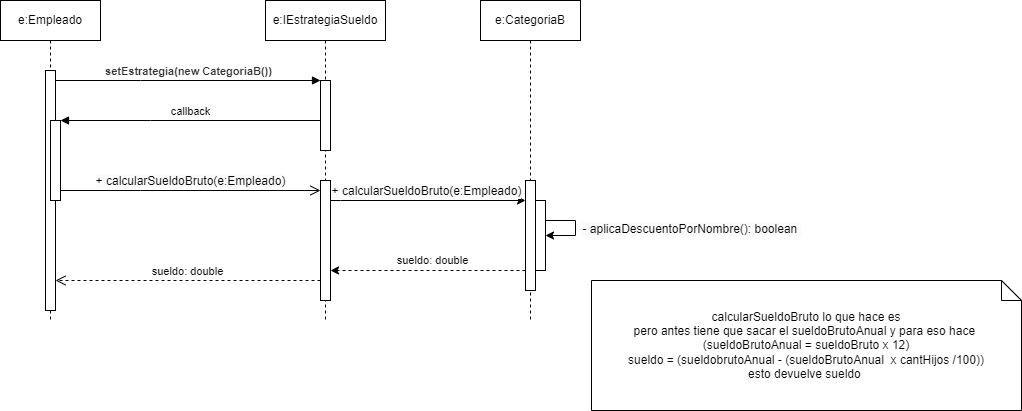

The diagram above was exported from draw.io. Its source (the exported page's mxGraphModel, read from the mxfile embedded in the PNG):
<mxGraphModel dx="1050" dy="557" grid="1" gridSize="10" guides="1" tooltips="1" connect="1" arrows="1" fold="1" page="1" pageScale="1" pageWidth="827" pageHeight="1169" math="0" shadow="0">
  <root>
    <mxCell id="0" />
    <mxCell id="1" parent="0" />
    <mxCell id="fvRHfO09Oukt1A9gzZlb-1" value="e:Empleado" style="shape=umlLifeline;perimeter=lifelinePerimeter;whiteSpace=wrap;html=1;container=0;dropTarget=0;collapsible=0;recursiveResize=0;outlineConnect=0;portConstraint=eastwest;newEdgeStyle={&quot;edgeStyle&quot;:&quot;elbowEdgeStyle&quot;,&quot;elbow&quot;:&quot;vertical&quot;,&quot;curved&quot;:0,&quot;rounded&quot;:0};" vertex="1" parent="1">
      <mxGeometry x="40" y="40" width="100" height="320" as="geometry" />
    </mxCell>
    <mxCell id="fvRHfO09Oukt1A9gzZlb-2" value="" style="html=1;points=[];perimeter=orthogonalPerimeter;outlineConnect=0;targetShapes=umlLifeline;portConstraint=eastwest;newEdgeStyle={&quot;edgeStyle&quot;:&quot;elbowEdgeStyle&quot;,&quot;elbow&quot;:&quot;vertical&quot;,&quot;curved&quot;:0,&quot;rounded&quot;:0};" vertex="1" parent="fvRHfO09Oukt1A9gzZlb-1">
      <mxGeometry x="45" y="70" width="10" height="240" as="geometry" />
    </mxCell>
    <mxCell id="fvRHfO09Oukt1A9gzZlb-3" value="" style="html=1;points=[];perimeter=orthogonalPerimeter;outlineConnect=0;targetShapes=umlLifeline;portConstraint=eastwest;newEdgeStyle={&quot;edgeStyle&quot;:&quot;elbowEdgeStyle&quot;,&quot;elbow&quot;:&quot;vertical&quot;,&quot;curved&quot;:0,&quot;rounded&quot;:0};" vertex="1" parent="fvRHfO09Oukt1A9gzZlb-1">
      <mxGeometry x="50" y="120" width="10" height="80" as="geometry" />
    </mxCell>
    <mxCell id="fvRHfO09Oukt1A9gzZlb-5" value="e:IEstrategiaSueldo" style="shape=umlLifeline;perimeter=lifelinePerimeter;whiteSpace=wrap;html=1;container=0;dropTarget=0;collapsible=0;recursiveResize=0;outlineConnect=0;portConstraint=eastwest;newEdgeStyle={&quot;edgeStyle&quot;:&quot;elbowEdgeStyle&quot;,&quot;elbow&quot;:&quot;vertical&quot;,&quot;curved&quot;:0,&quot;rounded&quot;:0};" vertex="1" parent="1">
      <mxGeometry x="305" y="40" width="120" height="320" as="geometry" />
    </mxCell>
    <mxCell id="fvRHfO09Oukt1A9gzZlb-6" value="" style="html=1;points=[];perimeter=orthogonalPerimeter;outlineConnect=0;targetShapes=umlLifeline;portConstraint=eastwest;newEdgeStyle={&quot;edgeStyle&quot;:&quot;elbowEdgeStyle&quot;,&quot;elbow&quot;:&quot;vertical&quot;,&quot;curved&quot;:0,&quot;rounded&quot;:0};" vertex="1" parent="fvRHfO09Oukt1A9gzZlb-5">
      <mxGeometry x="55" y="80" width="10" height="70" as="geometry" />
    </mxCell>
    <mxCell id="fvRHfO09Oukt1A9gzZlb-7" value="" style="html=1;points=[];perimeter=orthogonalPerimeter;outlineConnect=0;targetShapes=umlLifeline;portConstraint=eastwest;newEdgeStyle={&quot;edgeStyle&quot;:&quot;elbowEdgeStyle&quot;,&quot;elbow&quot;:&quot;vertical&quot;,&quot;curved&quot;:0,&quot;rounded&quot;:0};" vertex="1" parent="fvRHfO09Oukt1A9gzZlb-5">
      <mxGeometry x="55" y="180" width="10" height="120" as="geometry" />
    </mxCell>
    <mxCell id="fvRHfO09Oukt1A9gzZlb-8" value="&lt;span data-lucid-content=&quot;{&amp;quot;t&amp;quot;:&amp;quot;setEstrategia(new CategoriaB())&amp;quot;,&amp;quot;m&amp;quot;:[{&amp;quot;s&amp;quot;:0,&amp;quot;n&amp;quot;:&amp;quot;b&amp;quot;,&amp;quot;v&amp;quot;:true,&amp;quot;e&amp;quot;:31},{&amp;quot;s&amp;quot;:0,&amp;quot;n&amp;quot;:&amp;quot;s&amp;quot;,&amp;quot;v&amp;quot;:19.02978567631108,&amp;quot;e&amp;quot;:31},{&amp;quot;s&amp;quot;:0,&amp;quot;n&amp;quot;:&amp;quot;c&amp;quot;,&amp;quot;v&amp;quot;:&amp;quot;#333333ff&amp;quot;,&amp;quot;e&amp;quot;:31}]}&quot; data-lucid-type=&quot;application/vnd.lucid.text&quot;&gt;&lt;span style=&quot;font-weight: bold; color: rgb(51, 51, 51);&quot;&gt;&lt;font style=&quot;font-size: 11px;&quot;&gt;setEstrategia(new CategoriaB())&lt;/font&gt;&lt;/span&gt;&lt;/span&gt;" style="html=1;verticalAlign=bottom;endArrow=block;edgeStyle=elbowEdgeStyle;elbow=vertical;curved=0;rounded=0;" edge="1" parent="1" source="fvRHfO09Oukt1A9gzZlb-2" target="fvRHfO09Oukt1A9gzZlb-6">
      <mxGeometry relative="1" as="geometry">
        <mxPoint x="195" y="130" as="sourcePoint" />
        <Array as="points">
          <mxPoint x="180" y="120" />
        </Array>
      </mxGeometry>
    </mxCell>
    <mxCell id="fvRHfO09Oukt1A9gzZlb-9" value="sueldo: double" style="html=1;verticalAlign=bottom;endArrow=open;dashed=1;endSize=8;elbow=horizontal;rounded=0;" edge="1" parent="1">
      <mxGeometry relative="1" as="geometry">
        <mxPoint x="95" y="320" as="targetPoint" />
        <mxPoint x="360" y="320" as="sourcePoint" />
      </mxGeometry>
    </mxCell>
    <mxCell id="fvRHfO09Oukt1A9gzZlb-10" value="callback" style="html=1;verticalAlign=bottom;endArrow=block;edgeStyle=elbowEdgeStyle;elbow=vertical;curved=0;rounded=0;" edge="1" parent="1" source="fvRHfO09Oukt1A9gzZlb-6" target="fvRHfO09Oukt1A9gzZlb-3">
      <mxGeometry relative="1" as="geometry">
        <mxPoint x="175" y="160" as="sourcePoint" />
        <Array as="points">
          <mxPoint x="190" y="160" />
        </Array>
      </mxGeometry>
    </mxCell>
    <mxCell id="fvRHfO09Oukt1A9gzZlb-11" value="&lt;span style=&quot;font-size: 12px; text-align: left; background-color: rgb(251, 251, 251);&quot;&gt;+ calcularSueldoBruto(e:Empleado)&lt;/span&gt;" style="html=1;verticalAlign=bottom;endArrow=open;endSize=8;edgeStyle=elbowEdgeStyle;elbow=vertical;curved=0;rounded=0;" edge="1" parent="1" source="fvRHfO09Oukt1A9gzZlb-3" target="fvRHfO09Oukt1A9gzZlb-7">
      <mxGeometry relative="1" as="geometry">
        <mxPoint x="175" y="235" as="targetPoint" />
        <Array as="points">
          <mxPoint x="180" y="230" />
        </Array>
      </mxGeometry>
    </mxCell>
    <mxCell id="fvRHfO09Oukt1A9gzZlb-12" value="e:CategoriaB" style="shape=umlLifeline;perimeter=lifelinePerimeter;whiteSpace=wrap;html=1;container=0;dropTarget=0;collapsible=0;recursiveResize=0;outlineConnect=0;portConstraint=eastwest;newEdgeStyle={&quot;edgeStyle&quot;:&quot;elbowEdgeStyle&quot;,&quot;elbow&quot;:&quot;vertical&quot;,&quot;curved&quot;:0,&quot;rounded&quot;:0};" vertex="1" parent="1">
      <mxGeometry x="520" y="40" width="100" height="320" as="geometry" />
    </mxCell>
    <mxCell id="fvRHfO09Oukt1A9gzZlb-13" style="edgeStyle=elbowEdgeStyle;rounded=0;orthogonalLoop=1;jettySize=auto;html=1;elbow=vertical;curved=0;" edge="1" parent="fvRHfO09Oukt1A9gzZlb-12" source="fvRHfO09Oukt1A9gzZlb-16" target="fvRHfO09Oukt1A9gzZlb-12">
      <mxGeometry relative="1" as="geometry" />
    </mxCell>
    <mxCell id="fvRHfO09Oukt1A9gzZlb-14" style="edgeStyle=entityRelationEdgeStyle;rounded=0;orthogonalLoop=1;jettySize=auto;html=1;" edge="1" parent="fvRHfO09Oukt1A9gzZlb-12" target="fvRHfO09Oukt1A9gzZlb-17">
      <mxGeometry relative="1" as="geometry">
        <mxPoint x="140" y="300" as="targetPoint" />
        <mxPoint x="65" y="220" as="sourcePoint" />
        <Array as="points">
          <mxPoint x="90" y="230" />
          <mxPoint x="90" y="240" />
          <mxPoint x="80" y="270" />
          <mxPoint x="80" y="240" />
        </Array>
      </mxGeometry>
    </mxCell>
    <mxCell id="fvRHfO09Oukt1A9gzZlb-15" value="&lt;span style=&quot;font-size: 12px; text-align: left; background-color: rgb(251, 251, 251);&quot;&gt;- aplicaDescuentoPorNombre(): boolean&amp;nbsp;&lt;/span&gt;" style="edgeLabel;html=1;align=center;verticalAlign=middle;resizable=0;points=[];" vertex="1" connectable="0" parent="fvRHfO09Oukt1A9gzZlb-14">
      <mxGeometry x="-0.075" y="2" relative="1" as="geometry">
        <mxPoint x="113" y="3" as="offset" />
      </mxGeometry>
    </mxCell>
    <mxCell id="fvRHfO09Oukt1A9gzZlb-16" value="" style="html=1;points=[];perimeter=orthogonalPerimeter;outlineConnect=0;targetShapes=umlLifeline;portConstraint=eastwest;newEdgeStyle={&quot;edgeStyle&quot;:&quot;elbowEdgeStyle&quot;,&quot;elbow&quot;:&quot;vertical&quot;,&quot;curved&quot;:0,&quot;rounded&quot;:0};" vertex="1" parent="fvRHfO09Oukt1A9gzZlb-12">
      <mxGeometry x="45" y="180" width="10" height="110" as="geometry" />
    </mxCell>
    <mxCell id="fvRHfO09Oukt1A9gzZlb-17" value="" style="html=1;points=[];perimeter=orthogonalPerimeter;outlineConnect=0;targetShapes=umlLifeline;portConstraint=eastwest;newEdgeStyle={&quot;edgeStyle&quot;:&quot;elbowEdgeStyle&quot;,&quot;elbow&quot;:&quot;vertical&quot;,&quot;curved&quot;:0,&quot;rounded&quot;:0};" vertex="1" parent="fvRHfO09Oukt1A9gzZlb-12">
      <mxGeometry x="55" y="200" width="10" height="70" as="geometry" />
    </mxCell>
    <mxCell id="fvRHfO09Oukt1A9gzZlb-18" style="edgeStyle=elbowEdgeStyle;rounded=0;orthogonalLoop=1;jettySize=auto;html=1;elbow=vertical;curved=0;" edge="1" parent="1" source="fvRHfO09Oukt1A9gzZlb-7" target="fvRHfO09Oukt1A9gzZlb-16">
      <mxGeometry relative="1" as="geometry">
        <mxPoint x="394.9999999999999" y="240.00310344827597" as="sourcePoint" />
        <mxPoint x="530" y="240" as="targetPoint" />
        <Array as="points">
          <mxPoint x="380" y="240" />
        </Array>
      </mxGeometry>
    </mxCell>
    <mxCell id="fvRHfO09Oukt1A9gzZlb-19" value="&lt;span style=&quot;font-size: 12px; text-align: left; background-color: rgb(251, 251, 251);&quot;&gt;+ calcularSueldoBruto(e:Empleado)&lt;/span&gt;" style="edgeLabel;html=1;align=center;verticalAlign=middle;resizable=0;points=[];" vertex="1" connectable="0" parent="fvRHfO09Oukt1A9gzZlb-18">
      <mxGeometry x="-0.0253" y="1" relative="1" as="geometry">
        <mxPoint y="-9" as="offset" />
      </mxGeometry>
    </mxCell>
    <mxCell id="fvRHfO09Oukt1A9gzZlb-20" style="rounded=0;orthogonalLoop=1;jettySize=auto;html=1;elbow=vertical;dashed=1;" edge="1" parent="1">
      <mxGeometry relative="1" as="geometry">
        <mxPoint x="565.0000000000001" y="310" as="sourcePoint" />
        <mxPoint x="370" y="310" as="targetPoint" />
      </mxGeometry>
    </mxCell>
    <mxCell id="fvRHfO09Oukt1A9gzZlb-21" value="sueldo: double" style="edgeLabel;html=1;align=center;verticalAlign=middle;resizable=0;points=[];" vertex="1" connectable="0" parent="fvRHfO09Oukt1A9gzZlb-20">
      <mxGeometry x="-0.0903" y="-1" relative="1" as="geometry">
        <mxPoint x="-5" y="-10" as="offset" />
      </mxGeometry>
    </mxCell>
    <mxCell id="_RVyFGWlAb9fGf8nGQhb-3" value="calcularSueldoBruto lo que hace es&lt;div&gt;pero antes tiene que sacar el sueldoBrutoAnual y para eso hace&amp;nbsp;&lt;br&gt;(sueldoBrutoAnual = sueldoBruto x 12)&lt;br&gt;sueldo = (sueldobrutoAnual - (sueldoBrutoAnual&amp;nbsp; x cantHijos /100))&lt;/div&gt;&lt;div&gt;esto devuelve sueldo&amp;nbsp;&lt;/div&gt;" style="shape=note;size=20;whiteSpace=wrap;html=1;" vertex="1" parent="1">
      <mxGeometry x="631" y="320" width="430" height="130" as="geometry" />
    </mxCell>
  </root>
</mxGraphModel>